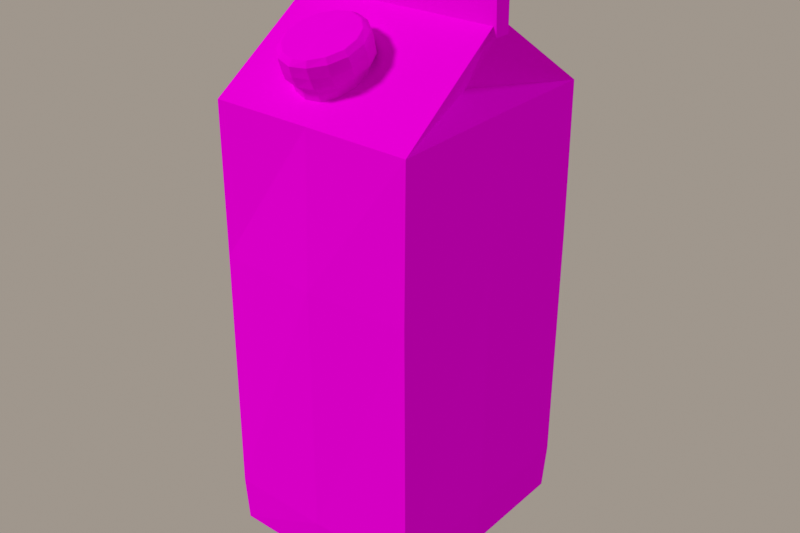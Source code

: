# Source: CI11_JuiceCarton.blend  (saved by Blender 5.3.31; exported with 4.5.12 LTS)
import bpy
from mathutils import Matrix  # noqa: F401  (used for matrix-valued properties, if any)

bpy.ops.wm.read_factory_settings(use_empty=True)
scene = bpy.context.scene
scene.name = 'Scene'

# ---- collections
col_shelf = bpy.data.collections.new('shelf'); scene.collection.children.link(col_shelf)

# ---- images (referenced by path relative to the original .blend; pixels are not part of the script)
import os
ASSET_DIR = os.environ.get("B2B_ASSET_DIR", "")  # directory of the original .blend (textures are referenced by path, not embedded)
HERE = os.path.dirname(os.path.abspath(__file__))  # packed textures are extracted next to this script under _unpacked/

def load_image(name, relpath, width, height, colorspace="sRGB"):
    """Load a texture the original file referenced (path relative to the .blend, or extracted next to this script)."""
    p = next((c for c in (os.path.join(HERE, relpath), os.path.join(ASSET_DIR, relpath)) if relpath and os.path.exists(c)), "")
    if p:
        img = bpy.data.images.load(p, check_existing=True)
        img.name = name
    else:  # same state as the original file: an image datablock whose file is absent (Cycles renders it pink)
        img = bpy.data.images.new(name, width, height)
        img.source = "FILE"
        img.filepath = "//" + (relpath or name)
    img.colorspace_settings.name = colorspace
    return img
img_t_ci11_juicecarton_png = load_image('T_CI11_JuiceCarton.png', 'T_CI11_JuiceCarton.png', 1024, 1024, 'sRGB')

# ---- materials (node trees are filled in below, after node groups)
mat_m_ci11_juicecarton = bpy.data.materials.new('M_CI11_JuiceCarton')

# ---- material node trees
mat_m_ci11_juicecarton.use_nodes = True; mat_m_ci11_juicecarton.node_tree.nodes.clear()
_N = mat_m_ci11_juicecarton.node_tree.nodes; _L = mat_m_ci11_juicecarton.node_tree.links
n0 = _N.new('ShaderNodeBsdfPrincipled'); n0.name = 'Principled BSDF'; n0.location = (-200, 100)
n0.inputs[2].default_value = 1.0
n0.inputs[10].default_value = 0.005
n0.inputs[13].default_value = 0.0
n1 = _N.new('ShaderNodeOutputMaterial'); n1.name = 'Material Output'; n1.location = (200, 100)
n2 = _N.new('ShaderNodeTexImage'); n2.name = 'Image Texture'; n2.location = (0, 0)
n2.image = img_t_ci11_juicecarton_png
n2.interpolation = 'Closest'
_L.new(n0.outputs[0], n1.inputs[0])
_L.new(n2.outputs[0], n0.inputs[0])
n1.is_active_output = True

# ---- world
world_w_001 = bpy.data.worlds.new('W.001'); scene.world = world_w_001
world_w_001.use_nodes = True; world_w_001.node_tree.nodes.clear()
_N = world_w_001.node_tree.nodes; _L = world_w_001.node_tree.links
n0 = _N.new('ShaderNodeBackground'); n0.name = 'Background'; n0.location = (-200, 100)
n0.inputs[0].default_value = (0.25, 0.22, 0.19, 1.0)
n0.inputs[1].default_value = 1.4
n1 = _N.new('ShaderNodeOutputWorld'); n1.name = 'World Output'; n1.location = (200, 100)
_L.new(n0.outputs[0], n1.inputs[0])
n1.is_active_output = True

# ---- cameras
cam_cam_004 = bpy.data.cameras.new('Cam.004')
cam_cam_004.clip_start = 0.005
cam_cam_004.clip_end = 100.0
cam_cam_004.lens = 113.6

# ---- lights
light_sun_002 = bpy.data.lights.new('sun.002', 'SUN')
light_sun_002.color = (1.0, 0.95, 0.88)
light_sun_002.angle = 0.1745
light_sun_002.energy = 1.6
light_sun_003 = bpy.data.lights.new('sun.003', 'SUN')
light_sun_003.color = (0.85, 0.9, 1.0)
light_sun_003.angle = 0.1745
light_sun_003.energy = 0.5

# ---- meshes
me_ci11_juicecarton = bpy.data.meshes.new('CI11_JuiceCarton')
me_ci11_juicecarton.from_pydata([(-0.039, -0.0441, 0.0), (-0.001, -0.0445, 0.0), (-0.000614, -0.046, 0.018), (-0.03962, -0.04496, 0.018), (0.039, -0.0447, 0.0), (0.03998, -0.04512, 0.018), (0.037, 0.0005, 0.0), (0.0382, 0.000656, 0.018), (0.037, 0.0451, 0.0), (0.03802, 0.04596, 0.018), (-0.001, 0.0453, 0.0), (-0.0009824, 0.0461, 0.018), (-0.039, 0.0451, 0.0), (-0.03998, 0.04564, 0.018), (-0.039, 0.0005, 0.0), (-0.0398, 0.000344, 0.018), (-0.0004864, -0.0461, 0.113), (-0.03928, -0.04434, 0.113), (0.03912, -0.04489, 0.113), (0.0385, 0.0003448, 0.113), (0.03868, 0.04534, 0.113), (-0.0001184, 0.0459, 0.113), (-0.03892, 0.04565, 0.113), (-0.0391, 0.0006552, 0.113), (0.00025, -0.0445, 0.169), (-0.03835, -0.04488, 0.1696), (0.03885, -0.04411, 0.1682), (0.0384, 0.000886, 0.169), (0.03795, 0.04588, 0.1694), (-0.00065, 0.0455, 0.169), (-0.03925, 0.04511, 0.1688), (-0.0388, 0.000114, 0.169), (0.038, -0.0026, 0.1974), (-0.0384, -0.0026, 0.1984), (-0.0384, 0.0036, 0.1984), (0.038, 0.0036, 0.1974), (0.0264, 0.0005, 0.175), (-0.0268, 0.0005, 0.175), (-0.037, -0.0026, 0.195), (0.0392, -0.0026, 0.194), (0.0392, 0.0036, 0.194), (-0.037, 0.0036, 0.195), (-0.0365, -0.0029, 0.2089), (0.0389, -0.0028, 0.2079), (0.0389, 0.0038, 0.2079), (-0.0365, 0.0039, 0.2089), (0.00753, -0.01969, 0.1705), (0.005557, -0.01471, 0.1724), (0.001373, -0.01105, 0.1738), (-0.003854, -0.00947, 0.1744), (-0.009713, -0.009999, 0.1743), (-0.0145, -0.01287, 0.1732), (-0.01726, -0.0174, 0.1711), (-0.01799, -0.02268, 0.169), (-0.01596, -0.02771, 0.1669), (-0.01177, -0.03141, 0.1657), (-0.006349, -0.03297, 0.1649), (-0.0006573, -0.03231, 0.1651), (0.004212, -0.02934, 0.1665), (0.007069, -0.02493, 0.1681), (0.008076, -0.0246, 0.1824), (0.00604, -0.01916, 0.1845), (0.001916, -0.01528, 0.186), (-0.003972, -0.01358, 0.1868), (-0.009654, -0.01439, 0.1863), (-0.01475, -0.01733, 0.1852), (-0.018, -0.02227, 0.1834), (-0.01836, -0.02775, 0.181), (-0.01649, -0.03302, 0.179), (-0.01217, -0.03668, 0.1775), (-0.006504, -0.03833, 0.1767), (-0.0004547, -0.03781, 0.177), (0.004408, -0.03481, 0.1784), (0.007668, -0.03006, 0.1803), (0.008052, -0.02557, 0.1851), (0.006112, -0.02048, 0.1872), (0.001692, -0.01657, 0.1887), (-0.003936, -0.01475, 0.1892), (-0.009921, -0.01541, 0.189), (-0.01476, -0.01852, 0.1878), (-0.01774, -0.02323, 0.1859), (-0.01832, -0.02877, 0.1836), (-0.01624, -0.03379, 0.1816), (-0.01217, -0.03773, 0.1802), (-0.006502, -0.0394, 0.1795), (-0.0004668, -0.03874, 0.1795), (0.004356, -0.03558, 0.1808), (0.007638, -0.03111, 0.1828), (0.009655, -0.02542, 0.1852), (0.007391, -0.01972, 0.1875), (0.002571, -0.01528, 0.1894), (-0.003809, -0.01328, 0.1901), (-0.01046, -0.01429, 0.1897), (-0.016, -0.01767, 0.1883), (-0.01928, -0.02294, 0.1862), (-0.0198, -0.02886, 0.1839), (-0.01756, -0.03468, 0.1814), (-0.01299, -0.03919, 0.1798), (-0.006492, -0.04076, 0.1789), (6.356e-05, -0.04018, 0.1794), (0.005519, -0.03659, 0.1806), (0.009015, -0.0315, 0.1829), (0.009896, -0.02677, 0.1889), (0.007617, -0.02101, 0.1912), (0.002777, -0.01651, 0.1929), (-0.003638, -0.01458, 0.1938), (-0.01035, -0.01552, 0.1934), (-0.01598, -0.01902, 0.192), (-0.01934, -0.02414, 0.1899), (-0.02015, -0.03037, 0.1874), (-0.01781, -0.03613, 0.1849), (-0.01288, -0.04074, 0.1832), (-0.006577, -0.04265, 0.1825), (9.129e-05, -0.04176, 0.1829), (0.005644, -0.03845, 0.184), (0.009245, -0.03305, 0.1862), (0.009748, -0.02827, 0.1925), (0.007443, -0.02262, 0.1949), (0.002463, -0.01834, 0.1966), (-0.003619, -0.01624, 0.1973), (-0.01029, -0.01716, 0.1969), (-0.01587, -0.02046, 0.1958), (-0.01923, -0.02563, 0.1935), (-0.02002, -0.03189, 0.191), (-0.01771, -0.0377, 0.1887), (-0.01285, -0.04203, 0.1871), (-0.006408, -0.04383, 0.1861), (-0.0001178, -0.04291, 0.1865), (0.005636, -0.03966, 0.1879), (0.009089, -0.03453, 0.1899), (0.007828, -0.02927, 0.1938), (0.005739, -0.02408, 0.1957), (0.001662, -0.0203, 0.1974), (-0.003867, -0.01855, 0.1982), (-0.009639, -0.01936, 0.1977), (-0.01467, -0.02237, 0.1965), (-0.01752, -0.02693, 0.1946), (-0.01818, -0.03219, 0.1926), (-0.01608, -0.03723, 0.1905), (-0.01183, -0.04091, 0.1889), (-0.006253, -0.04266, 0.1882), (-0.0006159, -0.04207, 0.1887), (0.004242, -0.03913, 0.1899), (0.007381, -0.03435, 0.1917), (-0.005148, -0.03075, 0.1933)], [], [(0, 1, 2, 3), (1, 4, 5, 2), (4, 6, 7, 5), (6, 8, 9, 7), (8, 10, 11, 9), (10, 12, 13, 11), (12, 14, 15, 13), (14, 0, 3, 15), (3, 2, 16, 17), (2, 5, 18, 16), (5, 7, 19, 18), (7, 9, 20, 19), (9, 11, 21, 20), (11, 13, 22, 21), (13, 15, 23, 22), (15, 3, 17, 23), (17, 16, 24, 25), (16, 18, 26, 24), (18, 19, 27, 26), (19, 20, 28, 27), (20, 21, 29, 28), (21, 22, 30, 29), (22, 23, 31, 30), (23, 17, 25, 31), (14, 12, 10, 8, 6, 4, 1, 0), (25, 24, 26, 32, 33), (28, 29, 30, 34, 35), (33, 32, 35, 34), (26, 36, 32), (36, 28, 35), (36, 35, 32), (26, 27, 28, 36), (37, 25, 33), (30, 37, 34), (34, 37, 33), (30, 31, 25, 37), (41, 40, 39, 38), (42, 43, 44, 45), (38, 39, 43, 42), (39, 40, 44, 43), (40, 41, 45, 44), (41, 38, 42, 45), (46, 47, 61, 60), (47, 48, 62, 61), (48, 49, 63, 62), (49, 50, 64, 63), (50, 51, 65, 64), (51, 52, 66, 65), (52, 53, 67, 66), (53, 54, 68, 67), (54, 55, 69, 68), (55, 56, 70, 69), (56, 57, 71, 70), (57, 58, 72, 71), (58, 59, 73, 72), (59, 46, 60, 73), (60, 61, 75, 74), (61, 62, 76, 75), (62, 63, 77, 76), (63, 64, 78, 77), (64, 65, 79, 78), (65, 66, 80, 79), (66, 67, 81, 80), (67, 68, 82, 81), (68, 69, 83, 82), (69, 70, 84, 83), (70, 71, 85, 84), (71, 72, 86, 85), (72, 73, 87, 86), (73, 60, 74, 87), (74, 75, 89, 88), (75, 76, 90, 89), (76, 77, 91, 90), (77, 78, 92, 91), (78, 79, 93, 92), (79, 80, 94, 93), (80, 81, 95, 94), (81, 82, 96, 95), (82, 83, 97, 96), (83, 84, 98, 97), (84, 85, 99, 98), (85, 86, 100, 99), (86, 87, 101, 100), (87, 74, 88, 101), (88, 89, 103, 102), (89, 90, 104, 103), (90, 91, 105, 104), (91, 92, 106, 105), (92, 93, 107, 106), (93, 94, 108, 107), (94, 95, 109, 108), (95, 96, 110, 109), (96, 97, 111, 110), (97, 98, 112, 111), (98, 99, 113, 112), (99, 100, 114, 113), (100, 101, 115, 114), (101, 88, 102, 115), (102, 103, 117, 116), (103, 104, 118, 117), (104, 105, 119, 118), (105, 106, 120, 119), (106, 107, 121, 120), (107, 108, 122, 121), (108, 109, 123, 122), (109, 110, 124, 123), (110, 111, 125, 124), (111, 112, 126, 125), (112, 113, 127, 126), (113, 114, 128, 127), (114, 115, 129, 128), (115, 102, 116, 129), (116, 117, 131, 130), (117, 118, 132, 131), (118, 119, 133, 132), (119, 120, 134, 133), (120, 121, 135, 134), (121, 122, 136, 135), (122, 123, 137, 136), (123, 124, 138, 137), (124, 125, 139, 138), (125, 126, 140, 139), (126, 127, 141, 140), (127, 128, 142, 141), (128, 129, 143, 142), (129, 116, 130, 143), (130, 131, 144), (131, 132, 144), (132, 133, 144), (133, 134, 144), (134, 135, 144), (135, 136, 144), (136, 137, 144), (137, 138, 144), (138, 139, 144), (139, 140, 144), (140, 141, 144), (141, 142, 144), (142, 143, 144), (143, 130, 144), (59, 58, 57, 56, 55, 54, 53, 52, 51, 50, 49, 48, 47, 46)])
_uv = me_ci11_juicecarton.uv_layers.new(name='UVMap')
_uv.uv.foreach_set('vector', [0.7965, 0.7121, 0.6803, 0.7141, 0.6788, 0.6592, 0.7982, 0.6576, 0.6803, 0.7141, 0.5581, 0.7163, 0.5551, 0.6622, 0.6788, 0.6592, 0.004819, 0.9119, 0.01245, 0.7742, 0.06376, 0.7743, 0.05571, 0.9137, 0.01245, 0.7742, 0.02259, 0.6392, 0.07382, 0.6372, 0.06376, 0.7743, 0.2632, 0.6294, 0.1524, 0.6238, 0.1478, 0.5733, 0.2615, 0.5791, 0.1524, 0.6238, 0.04193, 0.6177, 0.0347, 0.5667, 0.1478, 0.5733, 0.2716, 0.02537, 0.4083, 0.02562, 0.4086, 0.08093, 0.2698, 0.08069, 0.4083, 0.02562, 0.545, 0.02587, 0.5475, 0.08116, 0.4086, 0.08093, 0.7982, 0.6576, 0.6788, 0.6592, 0.6792, 0.3746, 0.7982, 0.3735, 0.6788, 0.6592, 0.5551, 0.6622, 0.5586, 0.3777, 0.6792, 0.3746, 0.05571, 0.9137, 0.06376, 0.7743, 0.3263, 0.7753, 0.3168, 0.9124, 0.06376, 0.7743, 0.07382, 0.6372, 0.3368, 0.6392, 0.3263, 0.7753, 0.2615, 0.5791, 0.1478, 0.5733, 0.1301, 0.302, 0.2436, 0.3073, 0.1478, 0.5733, 0.0347, 0.5667, 0.0174, 0.2957, 0.1301, 0.302, 0.2698, 0.08069, 0.4086, 0.08093, 0.4078, 0.3724, 0.2699, 0.3721, 0.4086, 0.08093, 0.5475, 0.08116, 0.5457, 0.3726, 0.4078, 0.3724, 0.7982, 0.3735, 0.6792, 0.3746, 0.678, 0.208, 0.7957, 0.2036, 0.6792, 0.3746, 0.5586, 0.3777, 0.5602, 0.2129, 0.678, 0.208, 0.3168, 0.9124, 0.3263, 0.7753, 0.4809, 0.7735, 0.469, 0.9099, 0.3263, 0.7753, 0.3368, 0.6392, 0.4916, 0.6372, 0.4809, 0.7735, 0.2436, 0.3073, 0.1301, 0.302, 0.117, 0.1415, 0.2289, 0.1468, 0.1301, 0.302, 0.0174, 0.2957, 0.004994, 0.1357, 0.117, 0.1415, 0.2699, 0.3721, 0.4078, 0.3724, 0.4095, 0.5442, 0.2715, 0.5434, 0.4078, 0.3724, 0.5457, 0.3726, 0.5475, 0.5462, 0.4095, 0.5442, 0.8608, 0.9956, 0.7295, 0.9956, 0.7287, 0.879, 0.729, 0.7623, 0.8602, 0.7623, 0.9932, 0.7562, 0.9929, 0.879, 0.992, 0.9956, 0.8055, 0.2433, 0.8056, 0.1248, 0.8055, 0.006343, 0.9561, 0.008468, 0.9579, 0.243, 0.2289, 0.1468, 0.117, 0.1415, 0.004994, 0.1357, 0.04055, 0.004957, 0.2632, 0.0196, 0.9579, 0.243, 0.9561, 0.008468, 0.974, 0.008414, 0.9758, 0.2429, 0.648, 0.8442, 0.506, 0.8442, 0.5147, 0.7666, 0.8839, 0.2529, 0.8839, 0.3873, 0.8066, 0.2636, 0.506, 0.8442, 0.4959, 0.7669, 0.5147, 0.7666, 0.5338, 0.5934, 0.4034, 0.5934, 0.2734, 0.5934, 0.3977, 0.5566, 0.6342, 0.739, 0.7709, 0.7223, 0.6423, 0.8117, 0.495, 0.7223, 0.6342, 0.739, 0.6233, 0.8119, 0.6233, 0.8119, 0.6342, 0.739, 0.6423, 0.8117, 0.5238, 0.005293, 0.6532, 0.005293, 0.7821, 0.005298, 0.6461, 0.04221, 0.275, 0.6025, 0.509, 0.6025, 0.509, 0.6207, 0.2751, 0.6207, 0.5581, 0.107, 0.7896, 0.107, 0.7895, 0.1261, 0.558, 0.1266, 0.5567, 0.055, 0.7896, 0.0551, 0.7872, 0.09683, 0.5568, 0.09683, 0.02483, 0.6158, 0.006058, 0.6146, 0.004847, 0.5766, 0.02483, 0.5778, 0.7846, 0.1763, 0.5621, 0.1762, 0.5577, 0.1371, 0.778, 0.1371, 0.5011, 0.5753, 0.5011, 0.5563, 0.5438, 0.5552, 0.5438, 0.576, 0.5001, 0.6952, 0.4975, 0.6789, 0.5334, 0.6789, 0.5361, 0.6967, 0.5934, 0.8602, 0.5933, 0.8762, 0.554, 0.8749, 0.5537, 0.8589, 0.5933, 0.8762, 0.5934, 0.8931, 0.5534, 0.8938, 0.554, 0.8749, 0.8839, 0.6895, 0.8833, 0.7061, 0.844, 0.7052, 0.8438, 0.6885, 0.8833, 0.7061, 0.883, 0.7235, 0.8438, 0.7235, 0.844, 0.7052, 0.883, 0.7235, 0.8839, 0.7382, 0.8432, 0.7399, 0.8438, 0.7235, 0.5313, 0.8586, 0.5313, 0.8759, 0.4913, 0.8763, 0.4907, 0.858, 0.5313, 0.8759, 0.5313, 0.893, 0.4907, 0.8938, 0.4913, 0.8763, 0.6643, 0.8409, 0.6783, 0.8402, 0.6764, 0.879, 0.662, 0.8808, 0.6783, 0.8402, 0.6954, 0.8397, 0.6943, 0.8785, 0.6764, 0.879, 0.6954, 0.8397, 0.7126, 0.8405, 0.7126, 0.8797, 0.6943, 0.8785, 0.8786, 0.4216, 0.8781, 0.4391, 0.838, 0.4385, 0.8385, 0.4209, 0.8781, 0.4391, 0.8789, 0.4556, 0.8384, 0.4569, 0.838, 0.4385, 0.4984, 0.7128, 0.5001, 0.6952, 0.5361, 0.6967, 0.5351, 0.7147, 0.5361, 0.6967, 0.5334, 0.6789, 0.5415, 0.6799, 0.5438, 0.6967, 0.5537, 0.8589, 0.554, 0.8749, 0.5446, 0.8753, 0.5446, 0.8583, 0.554, 0.8749, 0.5534, 0.8938, 0.5451, 0.8935, 0.5446, 0.8753, 0.8438, 0.6885, 0.844, 0.7052, 0.8352, 0.7058, 0.8356, 0.6886, 0.844, 0.7052, 0.8438, 0.7235, 0.835, 0.7237, 0.8352, 0.7058, 0.8438, 0.7235, 0.8432, 0.7399, 0.835, 0.7391, 0.835, 0.7237, 0.4907, 0.858, 0.4913, 0.8763, 0.4827, 0.8762, 0.4824, 0.8578, 0.4913, 0.8763, 0.4907, 0.8938, 0.4826, 0.8932, 0.4827, 0.8762, 0.662, 0.8808, 0.6764, 0.879, 0.6762, 0.888, 0.6625, 0.8889, 0.6764, 0.879, 0.6943, 0.8785, 0.6941, 0.8877, 0.6762, 0.888, 0.6943, 0.8785, 0.7126, 0.8797, 0.7124, 0.8879, 0.6941, 0.8877, 0.8385, 0.4209, 0.838, 0.4385, 0.8301, 0.439, 0.8302, 0.4212, 0.838, 0.4385, 0.8384, 0.4569, 0.8299, 0.4569, 0.8301, 0.439, 0.5351, 0.7147, 0.5361, 0.6967, 0.5438, 0.6967, 0.5427, 0.7151, 0.8733, 0.4025, 0.8561, 0.3978, 0.8563, 0.3931, 0.8757, 0.3981, 0.8561, 0.3978, 0.8379, 0.4016, 0.8358, 0.3969, 0.8563, 0.3931, 0.8379, 0.4016, 0.8232, 0.4125, 0.8193, 0.4093, 0.8358, 0.3969, 0.8232, 0.4125, 0.8145, 0.4288, 0.8103, 0.4279, 0.8193, 0.4093, 0.8145, 0.4288, 0.8144, 0.4468, 0.8098, 0.4483, 0.8103, 0.4279, 0.8144, 0.4468, 0.8219, 0.4631, 0.8184, 0.4664, 0.8098, 0.4483, 0.8219, 0.4631, 0.836, 0.4751, 0.8334, 0.4788, 0.8184, 0.4664, 0.836, 0.4751, 0.8533, 0.4793, 0.8532, 0.4842, 0.8334, 0.4788, 0.8533, 0.4793, 0.8709, 0.4763, 0.8733, 0.481, 0.8532, 0.4842, 0.8709, 0.4763, 0.8853, 0.4651, 0.8891, 0.4677, 0.8733, 0.481, 0.8853, 0.4651, 0.8943, 0.4488, 0.8988, 0.4499, 0.8891, 0.4677, 0.8943, 0.4488, 0.8941, 0.4307, 0.8988, 0.4295, 0.8988, 0.4499, 0.8941, 0.4307, 0.8876, 0.4139, 0.8909, 0.411, 0.8988, 0.4295, 0.8876, 0.4139, 0.8733, 0.4025, 0.8757, 0.3981, 0.8909, 0.411, 0.7723, 0.04291, 0.7534, 0.04469, 0.7537, 0.03365, 0.7728, 0.03173, 0.6451, 0.8789, 0.6264, 0.8786, 0.6268, 0.8671, 0.6456, 0.8669, 0.6264, 0.8786, 0.6057, 0.8789, 0.6061, 0.8669, 0.6268, 0.8671, 0.5216, 0.6647, 0.522, 0.6452, 0.5338, 0.6458, 0.5336, 0.6654, 0.522, 0.6452, 0.5218, 0.6249, 0.5338, 0.6251, 0.5338, 0.6458, 0.5218, 0.6249, 0.5216, 0.6078, 0.5336, 0.608, 0.5338, 0.6251, 0.8186, 0.7518, 0.7992, 0.7517, 0.7989, 0.7401, 0.8194, 0.7398, 0.7992, 0.7517, 0.7794, 0.7523, 0.7792, 0.7407, 0.7989, 0.7401, 0.7794, 0.7523, 0.7638, 0.7518, 0.7632, 0.7404, 0.7792, 0.7407, 0.6715, 0.8027, 0.6918, 0.8, 0.6925, 0.8119, 0.6727, 0.8138, 0.6918, 0.8, 0.7116, 0.8, 0.7125, 0.8116, 0.6925, 0.8119, 0.811, 0.365, 0.8101, 0.3451, 0.822, 0.3456, 0.8228, 0.365, 0.8101, 0.3451, 0.8102, 0.3252, 0.8213, 0.325, 0.822, 0.3456, 0.7921, 0.04469, 0.7723, 0.04291, 0.7728, 0.03173, 0.7936, 0.03471, 0.7728, 0.03173, 0.7537, 0.03365, 0.755, 0.0231, 0.7738, 0.02139, 0.6456, 0.8669, 0.6268, 0.8671, 0.6262, 0.8545, 0.6452, 0.8546, 0.6268, 0.8671, 0.6061, 0.8669, 0.6063, 0.8548, 0.6262, 0.8545, 0.5336, 0.6654, 0.5338, 0.6458, 0.5456, 0.6456, 0.5457, 0.6652, 0.5338, 0.6458, 0.5338, 0.6251, 0.5462, 0.6255, 0.5456, 0.6456, 0.5338, 0.6251, 0.5336, 0.608, 0.5455, 0.6082, 0.5462, 0.6255, 0.8194, 0.7398, 0.7989, 0.7401, 0.7986, 0.7281, 0.8191, 0.7279, 0.7989, 0.7401, 0.7792, 0.7407, 0.779, 0.7279, 0.7986, 0.7281, 0.6563, 0.8166, 0.6727, 0.8138, 0.6735, 0.8263, 0.6574, 0.8292, 0.6727, 0.8138, 0.6925, 0.8119, 0.6937, 0.8236, 0.6735, 0.8263, 0.6925, 0.8119, 0.7125, 0.8116, 0.7126, 0.8231, 0.6937, 0.8236, 0.8228, 0.365, 0.822, 0.3456, 0.8343, 0.3446, 0.8343, 0.3645, 0.822, 0.3456, 0.8213, 0.325, 0.8335, 0.325, 0.8343, 0.3446, 0.7936, 0.03471, 0.7728, 0.03173, 0.7738, 0.02139, 0.7945, 0.02411, 0.8089, 0.5537, 0.8089, 0.5336, 0.815, 0.5349, 0.815, 0.5529, 0.8089, 0.5336, 0.8182, 0.5149, 0.8222, 0.5186, 0.815, 0.5349, 0.8182, 0.5149, 0.8333, 0.5019, 0.836, 0.507, 0.8222, 0.5186, 0.8333, 0.5019, 0.8536, 0.4977, 0.8536, 0.5035, 0.836, 0.507, 0.8536, 0.4977, 0.8734, 0.5016, 0.8716, 0.5073, 0.8536, 0.5035, 0.8734, 0.5016, 0.8891, 0.5142, 0.8851, 0.5184, 0.8716, 0.5073, 0.8891, 0.5142, 0.8987, 0.5327, 0.8931, 0.5339, 0.8851, 0.5184, 0.8987, 0.5327, 0.8988, 0.5531, 0.893, 0.5519, 0.8931, 0.5339, 0.8988, 0.5531, 0.8899, 0.5717, 0.8851, 0.5679, 0.893, 0.5519, 0.8899, 0.5717, 0.8736, 0.5845, 0.8711, 0.5794, 0.8851, 0.5679, 0.6937, 0.8236, 0.7126, 0.8231, 0.711, 0.8293, 0.6939, 0.8291, 0.8544, 0.5884, 0.8341, 0.5845, 0.8368, 0.5796, 0.8542, 0.5834, 0.8341, 0.5845, 0.8182, 0.5724, 0.8222, 0.5683, 0.8368, 0.5796, 0.8182, 0.5724, 0.8089, 0.5537, 0.815, 0.5529, 0.8222, 0.5683, 0.815, 0.5529, 0.815, 0.5349, 0.8539, 0.5434, 0.815, 0.5349, 0.8222, 0.5186, 0.8539, 0.5434, 0.8222, 0.5186, 0.836, 0.507, 0.8539, 0.5434, 0.836, 0.507, 0.8536, 0.5035, 0.8539, 0.5434, 0.8536, 0.5035, 0.8716, 0.5073, 0.8539, 0.5434, 0.8716, 0.5073, 0.8851, 0.5184, 0.8539, 0.5434, 0.8851, 0.5184, 0.8931, 0.5339, 0.8539, 0.5434, 0.8931, 0.5339, 0.893, 0.5519, 0.8539, 0.5434, 0.893, 0.5519, 0.8851, 0.5679, 0.8539, 0.5434, 0.8851, 0.5679, 0.8711, 0.5794, 0.8539, 0.5434, 0.8711, 0.5794, 0.8542, 0.5834, 0.8539, 0.5434, 0.8542, 0.5834, 0.8368, 0.5796, 0.8539, 0.5434, 0.8368, 0.5796, 0.8222, 0.5683, 0.8539, 0.5434, 0.8222, 0.5683, 0.815, 0.5529, 0.8539, 0.5434, 0.8453, 0.6778, 0.829, 0.6738, 0.815, 0.6625, 0.8078, 0.6465, 0.8078, 0.629, 0.8154, 0.6132, 0.8293, 0.6022, 0.8466, 0.5991, 0.8636, 0.6026, 0.877, 0.6138, 0.8839, 0.6305, 0.8839, 0.6473, 0.8762, 0.6632, 0.8624, 0.6739])
me_ci11_juicecarton.materials.append(mat_m_ci11_juicecarton)
me_ci11_juicecarton.update()

# ---- objects
ob_ci11_juicecarton = bpy.data.objects.new('CI11_JuiceCarton', me_ci11_juicecarton)
ob_cam = bpy.data.objects.new('Cam', cam_cam_004)
ob_sun = bpy.data.objects.new('sun', light_sun_002)
ob_sun_001 = bpy.data.objects.new('sun.001', light_sun_003)

# ---- transforms, parenting, visibility, modifiers, constraints
ob_ci11_juicecarton.location = (0.0, 0.0, 0.0)
ob_cam.location = (0.5821, -0.4884, 0.5431)
ob_cam.rotation_euler = (1.047, -1.686e-08, 0.8727)
ob_sun.location = (0.0, 0.0, 0.0)
ob_sun.rotation_euler = (0.8727, 0.0, -0.6109)
ob_sun_001.location = (0.0, 0.0, 0.0)
ob_sun_001.rotation_euler = (1.047, 0.0, 2.618)

# ---- collection membership
scene.collection.objects.link(ob_ci11_juicecarton)
scene.collection.objects.link(ob_cam)
scene.collection.objects.link(ob_sun)
scene.collection.objects.link(ob_sun_001)

# ---- scene / render settings (as saved in the file)
scene.frame_start = 1; scene.frame_end = 250; scene.frame_set(1)
scene.render.engine = 'CYCLES'
scene.render.resolution_x = 960
scene.render.resolution_y = 640
scene.render.bake_bias = 0.0
scene.render.bake_samples = 0
scene.render.compositor_device = 'GPU'
scene.cycles.samples = 24
scene.cycles.max_bounces = 3
scene.eevee.use_volume_custom_range = False
scene.eevee.fast_gi_thickness_near = 0.1
scene.eevee.fast_gi_thickness_far = 0.0
scene.eevee.ray_tracing_options.screen_trace_thickness = 0.1
scene.view_settings.view_transform = 'Standard'
bpy.context.view_layer.update()

# ---- added for rendering (the .blend has no active camera): camera
cam_auto = bpy.data.cameras.new('AutoCamera')
cam_auto.lens = 50.0
cam_auto.sensor_width = 36.0
cam_auto.clip_end = 1000.0
ob_auto_camera = bpy.data.objects.new('AutoCamera', cam_auto)
scene.collection.objects.link(ob_auto_camera)
ob_auto_camera.location = (0.223847, -0.268616, 0.283527)
ob_auto_camera.rotation_euler = (1.09748, -7.21219e-08, 0.694738)
scene.camera = ob_auto_camera
bpy.context.view_layer.update()
